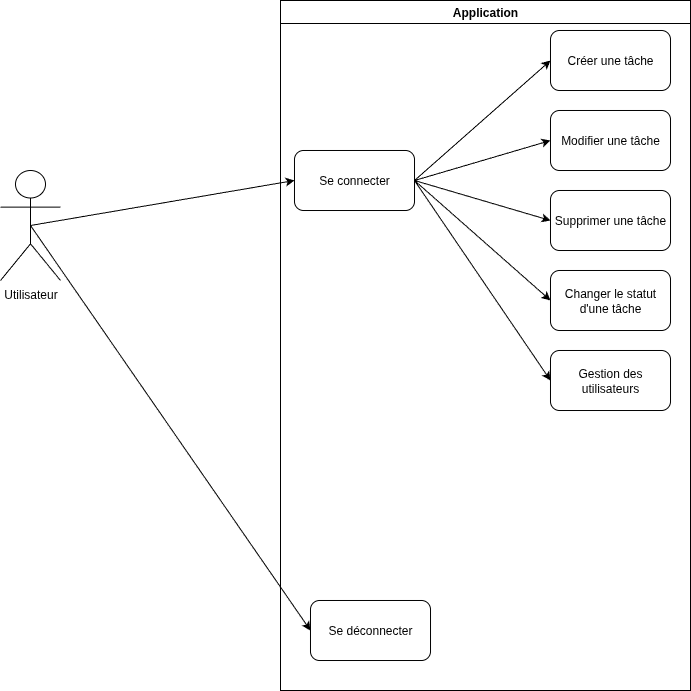

The diagram above was exported from draw.io. Its source (the exported page's mxGraphModel, read from the mxfile embedded in the PNG):
<mxGraphModel dx="1360" dy="728" grid="1" gridSize="10" guides="1" tooltips="1" connect="1" arrows="1" fold="1" page="1" pageScale="1" pageWidth="827" pageHeight="1169" math="0" shadow="0">
  <root>
    <mxCell id="0" />
    <mxCell id="1" parent="0" />
    <mxCell id="3ZXjJVEGt5DMJ3wv64iH-1" value="Se connecter" style="rounded=1;whiteSpace=wrap;html=1;" parent="1" vertex="1">
      <mxGeometry x="414" y="190" width="120" height="60" as="geometry" />
    </mxCell>
    <mxCell id="3ZXjJVEGt5DMJ3wv64iH-2" value="Créer une tâche" style="rounded=1;whiteSpace=wrap;html=1;" parent="1" vertex="1">
      <mxGeometry x="670" y="70" width="120" height="60" as="geometry" />
    </mxCell>
    <mxCell id="3ZXjJVEGt5DMJ3wv64iH-3" value="Modifier une tâche" style="rounded=1;whiteSpace=wrap;html=1;" parent="1" vertex="1">
      <mxGeometry x="670" y="150" width="120" height="60" as="geometry" />
    </mxCell>
    <mxCell id="3ZXjJVEGt5DMJ3wv64iH-4" value="Supprimer une tâche" style="rounded=1;whiteSpace=wrap;html=1;" parent="1" vertex="1">
      <mxGeometry x="670" y="230" width="120" height="60" as="geometry" />
    </mxCell>
    <mxCell id="3ZXjJVEGt5DMJ3wv64iH-5" value="Changer le statut d'une tâche" style="rounded=1;whiteSpace=wrap;html=1;" parent="1" vertex="1">
      <mxGeometry x="670" y="310" width="120" height="60" as="geometry" />
    </mxCell>
    <mxCell id="3ZXjJVEGt5DMJ3wv64iH-7" value="Utilisateur" style="shape=umlActor;verticalLabelPosition=bottom;verticalAlign=top;html=1;outlineConnect=0;" parent="1" vertex="1">
      <mxGeometry x="120" y="210" width="60" height="110" as="geometry" />
    </mxCell>
    <mxCell id="3ZXjJVEGt5DMJ3wv64iH-8" value="" style="endArrow=classic;html=1;rounded=0;exitX=0.5;exitY=0.5;exitDx=0;exitDy=0;exitPerimeter=0;entryX=0;entryY=0.5;entryDx=0;entryDy=0;" parent="1" source="3ZXjJVEGt5DMJ3wv64iH-7" target="3ZXjJVEGt5DMJ3wv64iH-6" edge="1">
      <mxGeometry width="50" height="50" relative="1" as="geometry">
        <mxPoint x="390" y="400" as="sourcePoint" />
        <mxPoint x="440" y="350" as="targetPoint" />
      </mxGeometry>
    </mxCell>
    <mxCell id="3ZXjJVEGt5DMJ3wv64iH-9" value="" style="endArrow=classic;html=1;rounded=0;exitX=0.5;exitY=0.5;exitDx=0;exitDy=0;exitPerimeter=0;entryX=0;entryY=0.5;entryDx=0;entryDy=0;" parent="1" source="3ZXjJVEGt5DMJ3wv64iH-7" target="3ZXjJVEGt5DMJ3wv64iH-1" edge="1">
      <mxGeometry width="50" height="50" relative="1" as="geometry">
        <mxPoint x="390" y="400" as="sourcePoint" />
        <mxPoint x="440" y="350" as="targetPoint" />
      </mxGeometry>
    </mxCell>
    <mxCell id="3ZXjJVEGt5DMJ3wv64iH-10" value="" style="endArrow=classic;html=1;rounded=0;exitX=1;exitY=0.5;exitDx=0;exitDy=0;entryX=0;entryY=0.5;entryDx=0;entryDy=0;" parent="1" source="3ZXjJVEGt5DMJ3wv64iH-1" target="3ZXjJVEGt5DMJ3wv64iH-5" edge="1">
      <mxGeometry width="50" height="50" relative="1" as="geometry">
        <mxPoint x="390" y="400" as="sourcePoint" />
        <mxPoint x="440" y="350" as="targetPoint" />
      </mxGeometry>
    </mxCell>
    <mxCell id="3ZXjJVEGt5DMJ3wv64iH-11" value="" style="endArrow=classic;html=1;rounded=0;entryX=0;entryY=0.5;entryDx=0;entryDy=0;exitX=1;exitY=0.5;exitDx=0;exitDy=0;" parent="1" source="3ZXjJVEGt5DMJ3wv64iH-1" target="3ZXjJVEGt5DMJ3wv64iH-4" edge="1">
      <mxGeometry width="50" height="50" relative="1" as="geometry">
        <mxPoint x="390" y="400" as="sourcePoint" />
        <mxPoint x="440" y="350" as="targetPoint" />
      </mxGeometry>
    </mxCell>
    <mxCell id="3ZXjJVEGt5DMJ3wv64iH-12" value="" style="endArrow=classic;html=1;rounded=0;entryX=0;entryY=0.5;entryDx=0;entryDy=0;exitX=1;exitY=0.5;exitDx=0;exitDy=0;" parent="1" source="3ZXjJVEGt5DMJ3wv64iH-1" target="3ZXjJVEGt5DMJ3wv64iH-3" edge="1">
      <mxGeometry width="50" height="50" relative="1" as="geometry">
        <mxPoint x="390" y="400" as="sourcePoint" />
        <mxPoint x="440" y="350" as="targetPoint" />
      </mxGeometry>
    </mxCell>
    <mxCell id="3ZXjJVEGt5DMJ3wv64iH-13" value="" style="endArrow=classic;html=1;rounded=0;entryX=0;entryY=0.5;entryDx=0;entryDy=0;exitX=1;exitY=0.5;exitDx=0;exitDy=0;" parent="1" source="3ZXjJVEGt5DMJ3wv64iH-1" target="3ZXjJVEGt5DMJ3wv64iH-2" edge="1">
      <mxGeometry width="50" height="50" relative="1" as="geometry">
        <mxPoint x="390" y="400" as="sourcePoint" />
        <mxPoint x="440" y="350" as="targetPoint" />
      </mxGeometry>
    </mxCell>
    <mxCell id="3ZXjJVEGt5DMJ3wv64iH-14" value="Application" style="swimlane;whiteSpace=wrap;html=1;" parent="1" vertex="1">
      <mxGeometry x="400" y="40" width="410" height="690" as="geometry" />
    </mxCell>
    <mxCell id="3ZXjJVEGt5DMJ3wv64iH-16" value="Gestion des utilisateurs" style="rounded=1;whiteSpace=wrap;html=1;" parent="3ZXjJVEGt5DMJ3wv64iH-14" vertex="1">
      <mxGeometry x="270" y="350" width="120" height="60" as="geometry" />
    </mxCell>
    <mxCell id="3ZXjJVEGt5DMJ3wv64iH-6" value="Se déconnecter" style="rounded=1;whiteSpace=wrap;html=1;" parent="3ZXjJVEGt5DMJ3wv64iH-14" vertex="1">
      <mxGeometry x="30" y="600" width="120" height="60" as="geometry" />
    </mxCell>
    <mxCell id="3ZXjJVEGt5DMJ3wv64iH-17" value="" style="endArrow=classic;html=1;rounded=0;exitX=1;exitY=0.5;exitDx=0;exitDy=0;entryX=0;entryY=0.5;entryDx=0;entryDy=0;" parent="1" source="3ZXjJVEGt5DMJ3wv64iH-1" target="3ZXjJVEGt5DMJ3wv64iH-16" edge="1">
      <mxGeometry width="50" height="50" relative="1" as="geometry">
        <mxPoint x="520" y="290" as="sourcePoint" />
        <mxPoint x="656" y="410" as="targetPoint" />
      </mxGeometry>
    </mxCell>
  </root>
</mxGraphModel>